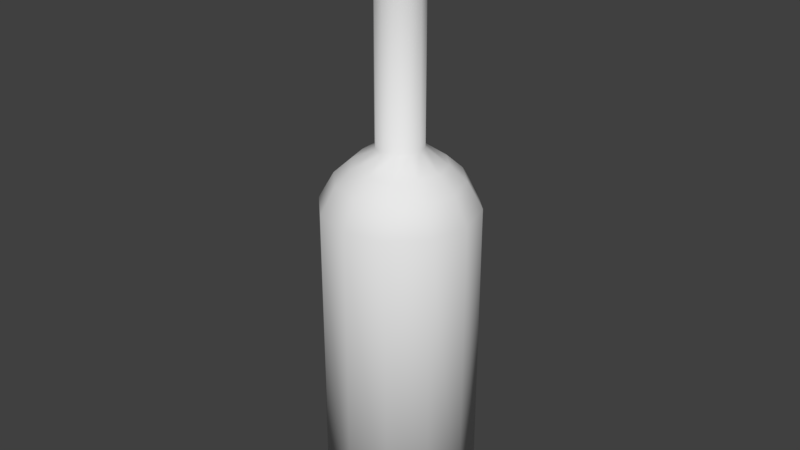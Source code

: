 # Source: bottle.blend  (saved by Blender 2.77.0; exported with 4.5.12 LTS)
import bpy
from mathutils import Matrix  # noqa: F401  (used for matrix-valued properties, if any)

bpy.ops.wm.read_factory_settings(use_empty=True)
scene = bpy.context.scene
scene.name = 'Scene'

# ---- collections
col_collection_1 = bpy.data.collections.new('Collection 1'); scene.collection.children.link(col_collection_1)

# ---- materials (node trees are filled in below, after node groups)
mat_bottle = bpy.data.materials.new('bottle')
mat_bottle.alpha_threshold = 0.0
mat_bottle.use_transparent_shadow = False
mat_bottle.roughness = 0.5

# ---- material node trees

# ---- world
world_world = bpy.data.worlds.new('World'); scene.world = world_world
world_world.color = (0.05088, 0.05088, 0.05088)
world_world.use_sun_shadow = False
world_world.sun_shadow_jitter_overblur = 0.0
world_world.cycles.sampling_method = 'MANUAL'

# ---- meshes
me_cylinder = bpy.data.meshes.new('Cylinder')
me_cylinder.from_pydata([(0.0, 0.0, 0.0), (-1.902e-10, 0.08085, 0.4544), (0.0, 0.1, 0.0), (0.0, 0.1, 0.42), (0.05, 0.0866, 0.0), (0.05, 0.0866, 0.42), (0.0866, 0.05, 0.0), (0.0866, 0.05, 0.42), (0.1, -4.371e-09, 0.0), (0.1, -4.371e-09, 0.42), (0.0866, -0.05, 0.0), (0.0866, -0.05, 0.42), (0.05, -0.0866, 0.0), (0.05, -0.0866, 0.42), (1.51e-08, -0.1, 0.0), (1.51e-08, -0.1, 0.42), (-0.05, -0.0866, 0.0), (-0.05, -0.0866, 0.42), (-0.0866, -0.05, 0.0), (-0.0866, -0.05, 0.42), (-0.1, -4.649e-08, 0.0), (-0.1, -4.649e-08, 0.42), (-0.0866, 0.05, 0.0), (-0.0866, 0.05, 0.42), (-0.05, 0.0866, 0.0), (-0.05, 0.0866, 0.42), (0.04043, 0.07002, 0.4544), (0.07002, 0.04043, 0.4544), (0.08085, -6.197e-09, 0.4544), (0.07002, -0.04043, 0.4544), (0.04043, -0.07002, 0.4544), (1.202e-08, -0.08085, 0.4544), (-0.04043, -0.07002, 0.4544), (-0.07002, -0.04043, 0.4544), (-0.08085, -4.025e-08, 0.4544), (-0.07002, 0.04043, 0.4544), (-0.04043, 0.07002, 0.4544), (-2.724e-10, 0.05917, 0.4744), (0.02958, 0.05124, 0.4744), (0.05124, 0.02958, 0.4744), (0.05917, -8.798e-09, 0.4744), (0.05124, -0.02958, 0.4744), (0.02958, -0.05124, 0.4744), (8.662e-09, -0.05917, 0.4744), (-0.02958, -0.05124, 0.4744), (-0.05124, -0.02958, 0.4744), (-0.05917, -3.372e-08, 0.4744), (-0.05124, 0.02958, 0.4744), (-0.02958, 0.05124, 0.4744), (-1.351e-09, 0.03031, 0.4944), (0.01516, 0.02625, 0.4944), (0.02625, 0.01516, 0.4944), (0.03031, -1.202e-08, 0.4944), (0.02625, -0.01516, 0.4944), (0.01516, -0.02625, 0.4944), (3.226e-09, -0.03031, 0.4944), (-0.01516, -0.02625, 0.4944), (-0.02625, -0.01516, 0.4944), (-0.03031, -2.478e-08, 0.4944), (-0.02625, 0.01516, 0.4944), (-0.01516, 0.02625, 0.4944), (-1.351e-09, 0.03031, 0.6804), (0.01516, 0.02625, 0.6804), (0.02625, 0.01516, 0.6804), (0.03031, -1.202e-08, 0.6804), (0.02625, -0.01516, 0.6804), (0.01516, -0.02625, 0.6804), (3.226e-09, -0.03031, 0.6804), (-0.01516, -0.02625, 0.6804), (-0.02625, -0.01516, 0.6804), (-0.03031, -2.478e-08, 0.6804), (-0.02625, 0.01516, 0.6804), (-0.01516, 0.02625, 0.6804), (-1.143e-09, 0.03272, 0.6804), (0.01636, 0.02833, 0.6804), (0.02833, 0.01636, 0.6804), (0.03272, -1.183e-08, 0.6804), (0.02833, -0.01636, 0.6804), (0.01636, -0.02833, 0.6804), (3.797e-09, -0.03272, 0.6804), (-0.01636, -0.02833, 0.6804), (-0.02833, -0.01636, 0.6804), (-0.03272, -2.561e-08, 0.6804), (-0.02833, 0.01636, 0.6804), (-0.01636, 0.02833, 0.6804), (-1.143e-09, 0.03272, 0.7804), (0.01636, 0.02833, 0.7804), (0.02833, 0.01636, 0.7804), (0.03272, -1.183e-08, 0.7804), (0.02833, -0.01636, 0.7804), (0.01636, -0.02833, 0.7804), (3.797e-09, -0.03272, 0.7804), (-0.01636, -0.02833, 0.7804), (-0.02833, -0.01636, 0.7804), (-0.03272, -2.561e-08, 0.7804), (-0.02833, 0.01636, 0.7804), (-0.01636, 0.02833, 0.7804)], [], [(0, 2, 4), (9, 7, 27, 28), (2, 3, 5, 4), (0, 4, 6), (13, 11, 29, 30), (4, 5, 7, 6), (0, 6, 8), (17, 15, 31, 32), (6, 7, 9, 8), (0, 8, 10), (21, 19, 33, 34), (8, 9, 11, 10), (0, 10, 12), (5, 3, 1, 26), (10, 11, 13, 12), (0, 12, 14), (25, 23, 35, 36), (12, 13, 15, 14), (0, 14, 16), (3, 25, 36, 1), (14, 15, 17, 16), (0, 16, 18), (7, 5, 26, 27), (16, 17, 19, 18), (0, 18, 20), (11, 9, 28, 29), (18, 19, 21, 20), (0, 20, 22), (15, 13, 30, 31), (20, 21, 23, 22), (0, 22, 24), (19, 17, 32, 33), (22, 23, 25, 24), (0, 24, 2), (23, 21, 34, 35), (24, 25, 3, 2), (29, 28, 40, 41), (31, 30, 42, 43), (1, 36, 48, 37), (33, 32, 44, 45), (35, 34, 46, 47), (26, 1, 37, 38), (36, 35, 47, 48), (28, 27, 39, 40), (30, 29, 41, 42), (32, 31, 43, 44), (34, 33, 45, 46), (27, 26, 38, 39), (47, 46, 58, 59), (40, 39, 51, 52), (43, 42, 54, 55), (46, 45, 57, 58), (39, 38, 50, 51), (37, 48, 60, 49), (42, 41, 53, 54), (45, 44, 56, 57), (38, 37, 49, 50), (48, 47, 59, 60), (41, 40, 52, 53), (44, 43, 55, 56), (56, 55, 67, 68), (59, 58, 70, 71), (52, 51, 63, 64), (55, 54, 66, 67), (58, 57, 69, 70), (51, 50, 62, 63), (49, 60, 72, 61), (54, 53, 65, 66), (57, 56, 68, 69), (50, 49, 61, 62), (60, 59, 71, 72), (53, 52, 64, 65), (84, 83, 95, 96), (77, 76, 88, 89), (80, 79, 91, 92), (83, 82, 94, 95), (76, 75, 87, 88), (79, 78, 90, 91), (82, 81, 93, 94), (75, 74, 86, 87), (73, 84, 96, 85), (78, 77, 89, 90), (81, 80, 92, 93), (74, 73, 85, 86), (85, 96, 91, 90), (90, 89, 86, 85), (96, 95, 92, 91), (95, 94, 93, 92), (89, 88, 87, 86)])
me_cylinder.polygons.foreach_set('use_smooth', [True] * 89)
_uv = me_cylinder.uv_layers.new(name='UVMap')
_uv.uv.foreach_set('vector', [0.8305, 0.3066, 0.8712, 0.1545, 0.9418, 0.1952, 0.212, 0.4344, 0.2603, 0.4269, 0.2662, 0.4665, 0.2209, 0.4751, 0.3494, 0.000132, 0.353, 0.4196, 0.3071, 0.4221, 0.2922, 0.0001329, 0.8305, 0.3066, 0.9418, 0.1952, 0.9826, 0.2658, 0.1062, 0.4607, 0.1611, 0.4453, 0.174, 0.4877, 0.1246, 0.5063, 0.2922, 0.0001329, 0.3071, 0.4221, 0.2603, 0.4269, 0.2345, 0.001297, 0.8305, 0.3066, 0.9826, 0.2658, 0.9826, 0.3473, 0.5879, 0.4475, 0.644, 0.4685, 0.6173, 0.512, 0.5724, 0.4879, 0.2345, 0.001297, 0.2603, 0.4269, 0.212, 0.4344, 0.1765, 0.003605, 0.8305, 0.3066, 0.9826, 0.3473, 0.9418, 0.4179, 0.4902, 0.426, 0.5377, 0.4342, 0.5281, 0.4733, 0.4845, 0.4644, 0.1765, 0.003605, 0.212, 0.4344, 0.1611, 0.4453, 0.118, 0.007005, 0.8305, 0.3066, 0.9418, 0.4179, 0.8712, 0.4587, 0.3071, 0.4221, 0.353, 0.4196, 0.3545, 0.4579, 0.3107, 0.4609, 0.118, 0.007005, 0.1611, 0.4453, 0.1062, 0.4607, 0.05926, 0.0114, 0.8305, 0.3066, 0.8712, 0.4587, 0.7897, 0.4587, 0.3986, 0.4193, 0.4441, 0.4213, 0.4412, 0.4594, 0.3979, 0.4574, 0.05926, 0.0114, 0.1062, 0.4607, 0.04491, 0.4817, 0.000132, 0.01665, 0.8305, 0.3066, 0.7897, 0.4587, 0.7191, 0.4179, 0.353, 0.4196, 0.3986, 0.4193, 0.3979, 0.4574, 0.3545, 0.4579, 0.6878, 0.02179, 0.644, 0.4685, 0.5879, 0.4475, 0.6328, 0.01639, 0.8305, 0.3066, 0.7191, 0.4179, 0.6783, 0.3473, 0.2603, 0.4269, 0.3071, 0.4221, 0.3107, 0.4609, 0.2662, 0.4665, 0.6328, 0.01639, 0.5879, 0.4475, 0.5377, 0.4342, 0.5762, 0.01128, 0.8305, 0.3066, 0.6783, 0.3473, 0.6783, 0.2658, 0.1611, 0.4453, 0.212, 0.4344, 0.2209, 0.4751, 0.174, 0.4877, 0.5762, 0.01128, 0.5377, 0.4342, 0.4902, 0.426, 0.5197, 0.006981, 0.8305, 0.3066, 0.6783, 0.2658, 0.7191, 0.1952, 0.04491, 0.4817, 0.1062, 0.4607, 0.1246, 0.5063, 0.07059, 0.5353, 0.5197, 0.006981, 0.4902, 0.426, 0.4441, 0.4213, 0.4632, 0.003625, 0.8305, 0.3066, 0.7191, 0.1952, 0.7897, 0.1545, 0.5377, 0.4342, 0.5879, 0.4475, 0.5724, 0.4879, 0.5281, 0.4733, 0.4632, 0.003625, 0.4441, 0.4213, 0.3986, 0.4193, 0.4064, 0.001319, 0.8305, 0.3066, 0.7897, 0.1545, 0.8712, 0.1545, 0.4441, 0.4213, 0.4902, 0.426, 0.4845, 0.4644, 0.4412, 0.4594, 0.4064, 0.001319, 0.3986, 0.4193, 0.353, 0.4196, 0.3494, 0.000132, 0.174, 0.4877, 0.2209, 0.4751, 0.2293, 0.5126, 0.1869, 0.5257, 0.07059, 0.5353, 0.1246, 0.5063, 0.1442, 0.5446, 0.1011, 0.5738, 0.3545, 0.4579, 0.3979, 0.4574, 0.3964, 0.4933, 0.3551, 0.4942, 0.5281, 0.4733, 0.5724, 0.4879, 0.5565, 0.5208, 0.5178, 0.5076, 0.4412, 0.4594, 0.4845, 0.4644, 0.4779, 0.4994, 0.4373, 0.4949, 0.3107, 0.4609, 0.3545, 0.4579, 0.3551, 0.4942, 0.3134, 0.4976, 0.3979, 0.4574, 0.4412, 0.4594, 0.4373, 0.4949, 0.3964, 0.4933, 0.2209, 0.4751, 0.2662, 0.4665, 0.2715, 0.5035, 0.2293, 0.5126, 0.1246, 0.5063, 0.174, 0.4877, 0.1869, 0.5257, 0.1442, 0.5446, 0.5724, 0.4879, 0.6173, 0.512, 0.5923, 0.5414, 0.5565, 0.5208, 0.4845, 0.4644, 0.5281, 0.4733, 0.5178, 0.5076, 0.4779, 0.4994, 0.2662, 0.4665, 0.3107, 0.4609, 0.3134, 0.4976, 0.2715, 0.5035, 0.4373, 0.4949, 0.4779, 0.4994, 0.4633, 0.5659, 0.4275, 0.5647, 0.2293, 0.5126, 0.2715, 0.5035, 0.2797, 0.5769, 0.2436, 0.5843, 0.1011, 0.5738, 0.1442, 0.5446, 0.1761, 0.6059, 0.147, 0.6201, 0.4779, 0.4994, 0.5178, 0.5076, 0.4977, 0.5689, 0.4633, 0.5659, 0.2715, 0.5035, 0.3134, 0.4976, 0.3166, 0.5713, 0.2797, 0.5769, 0.3551, 0.4942, 0.3964, 0.4933, 0.3908, 0.5653, 0.3538, 0.5675, 0.1442, 0.5446, 0.1869, 0.5257, 0.2087, 0.5939, 0.1761, 0.6059, 0.5178, 0.5076, 0.5565, 0.5208, 0.5303, 0.5743, 0.4977, 0.5689, 0.3134, 0.4976, 0.3551, 0.4942, 0.3538, 0.5675, 0.3166, 0.5713, 0.3964, 0.4933, 0.4373, 0.4949, 0.4275, 0.5647, 0.3908, 0.5653, 0.1869, 0.5257, 0.2293, 0.5126, 0.2436, 0.5843, 0.2087, 0.5939, 0.5565, 0.5208, 0.5923, 0.5414, 0.5601, 0.5822, 0.5303, 0.5743, 0.5303, 0.5743, 0.5601, 0.5822, 0.578, 0.9622, 0.546, 0.9637, 0.4275, 0.5647, 0.4633, 0.5659, 0.4855, 0.9672, 0.4551, 0.9695, 0.2436, 0.5843, 0.2797, 0.5769, 0.3326, 0.982, 0.302, 0.986, 0.147, 0.6201, 0.1761, 0.6059, 0.2412, 0.9949, 0.2111, 0.9999, 0.4633, 0.5659, 0.4977, 0.5689, 0.5158, 0.9653, 0.4855, 0.9672, 0.2797, 0.5769, 0.3166, 0.5713, 0.3633, 0.9783, 0.3326, 0.982, 0.3538, 0.5675, 0.3908, 0.5653, 0.4245, 0.9721, 0.3939, 0.975, 0.1761, 0.6059, 0.2087, 0.5939, 0.2716, 0.9903, 0.2412, 0.9949, 0.4977, 0.5689, 0.5303, 0.5743, 0.546, 0.9637, 0.5158, 0.9653, 0.3166, 0.5713, 0.3538, 0.5675, 0.3939, 0.975, 0.3633, 0.9783, 0.3908, 0.5653, 0.4275, 0.5647, 0.4551, 0.9695, 0.4245, 0.9721, 0.2087, 0.5939, 0.2436, 0.5843, 0.302, 0.986, 0.2716, 0.9903, 0.7533, 0.7142, 0.7533, 0.6755, 0.982, 0.6755, 0.982, 0.7142, 0.7533, 0.9079, 0.7533, 0.8691, 0.982, 0.8691, 0.982, 0.9079, 0.7533, 0.5593, 0.7533, 0.5206, 0.982, 0.5206, 0.982, 0.5593, 0.7533, 0.6755, 0.7533, 0.6368, 0.982, 0.6368, 0.982, 0.6755, 0.7533, 0.8691, 0.7533, 0.8304, 0.982, 0.8304, 0.982, 0.8691, 0.7533, 0.9853, 0.7533, 0.9466, 0.982, 0.9466, 0.982, 0.9853, 0.7533, 0.6368, 0.7533, 0.598, 0.982, 0.598, 0.982, 0.6368, 0.7533, 0.8304, 0.7533, 0.7917, 0.982, 0.7917, 0.982, 0.8304, 0.7533, 0.753, 0.7533, 0.7142, 0.982, 0.7142, 0.982, 0.753, 0.7533, 0.9466, 0.7533, 0.9079, 0.982, 0.9079, 0.982, 0.9466, 0.7533, 0.598, 0.7533, 0.5593, 0.982, 0.5593, 0.982, 0.598, 0.7533, 0.7917, 0.7533, 0.753, 0.982, 0.753, 0.982, 0.7917, 0.7364, 0.6222, 0.7364, 0.6609, 0.5918, 0.6609, 0.5918, 0.6222, 0.5918, 0.6222, 0.6112, 0.5887, 0.717, 0.5887, 0.7364, 0.6222, 0.7364, 0.6609, 0.717, 0.6945, 0.6112, 0.6945, 0.5918, 0.6609, 0.717, 0.6945, 0.6835, 0.7138, 0.6448, 0.7138, 0.6112, 0.6945, 0.6112, 0.5887, 0.6448, 0.5693, 0.6835, 0.5693, 0.717, 0.5887])
me_cylinder.materials.append(mat_bottle)
me_cylinder.use_remesh_preserve_volume = False
me_cylinder.use_remesh_preserve_attributes = False
me_cylinder.use_mirror_vertex_groups = False
me_cylinder.update()

# ---- objects
ob_cylinder = bpy.data.objects.new('Cylinder', me_cylinder)

# ---- transforms, parenting, visibility, modifiers, constraints
ob_cylinder.location = (0.0, 0.0, 0.0)
ob_cylinder.lineart.crease_threshold = 0.0

# ---- collection membership
col_collection_1.objects.link(ob_cylinder)

# ---- scene / render settings (as saved in the file)
scene.frame_start = 1; scene.frame_end = 250; scene.frame_set(1)
scene.render.engine = 'BLENDER_EEVEE_NEXT'
scene.render.resolution_percentage = 50
scene.render.dither_intensity = 0.0
scene.cycles.use_denoising = False
scene.cycles.samples = 128
scene.cycles.sampling_pattern = 'TABULATED_SOBOL'
scene.cycles.light_sampling_threshold = 0.0
scene.cycles.use_adaptive_sampling = False
scene.cycles.use_light_tree = False
scene.cycles.blur_glossy = 0.0
scene.cycles.sample_clamp_indirect = 0.0
scene.view_settings.view_transform = 'Standard'
bpy.context.view_layer.update()

# ---- added for rendering (the .blend has no active camera and no usable light): camera, sun
cam_auto = bpy.data.cameras.new('AutoCamera')
cam_auto.lens = 50.0
cam_auto.sensor_width = 36.0
cam_auto.clip_end = 1000.0
ob_auto_camera = bpy.data.objects.new('AutoCamera', cam_auto)
scene.collection.objects.link(ob_auto_camera)
ob_auto_camera.location = (0.768045, -0.921654, 1.00466)
ob_auto_camera.rotation_euler = (1.09748, -7.21219e-08, 0.694738)
scene.camera = ob_auto_camera
light_auto_sun = bpy.data.lights.new('AutoSun', 'SUN')
light_auto_sun.energy = 3.0
light_auto_sun.angle = 0.0523599
ob_auto_sun = bpy.data.objects.new('AutoSun', light_auto_sun)
scene.collection.objects.link(ob_auto_sun)
ob_auto_sun.rotation_euler = (0.872665, 0.174533, 0.523599)
bpy.context.view_layer.update()

